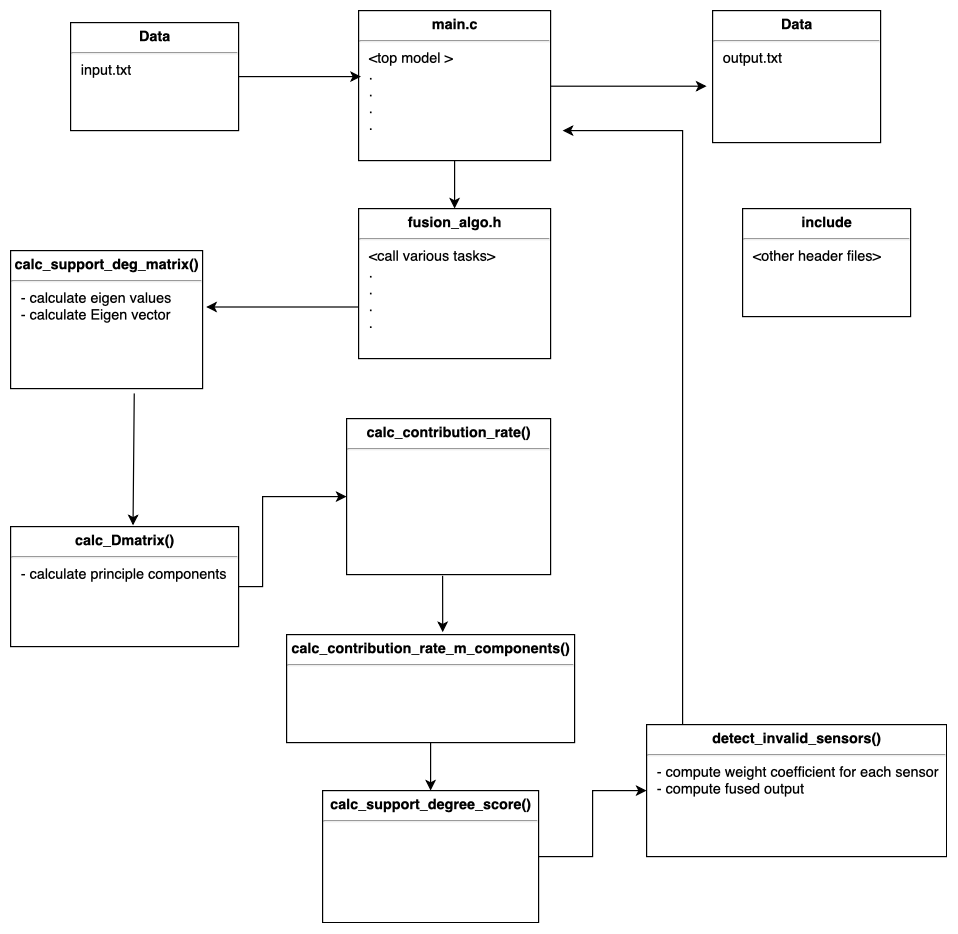

The diagram above was exported from draw.io. Its source (the exported page's mxGraphModel, read from the mxfile embedded in the PNG):
<mxGraphModel dx="932" dy="554" grid="1" gridSize="10" guides="1" tooltips="1" connect="1" arrows="1" fold="1" page="1" pageScale="1.2" pageWidth="1100" pageHeight="850" background="#ffffff" math="0" shadow="0">
  <root>
    <mxCell id="0" />
    <mxCell id="1" parent="0" />
    <mxCell id="24794b860abc3c2d-1" value="&lt;p style=&quot;margin: 4px 0px 0px ; text-align: center&quot;&gt;&lt;b&gt;calc_support_deg_matrix()&lt;/b&gt;&lt;/p&gt;&lt;hr&gt;&lt;p style=&quot;margin: 0px ; margin-left: 8px&quot;&gt;- calculate eigen values&lt;/p&gt;&lt;p style=&quot;margin: 0px ; margin-left: 8px&quot;&gt;- calculate Eigen vector&lt;/p&gt;" style="verticalAlign=top;align=left;overflow=fill;fontSize=12;fontFamily=Helvetica;html=1;rounded=0;shadow=0;comic=0;labelBackgroundColor=none;strokeColor=#000000;strokeWidth=1;fillColor=#ffffff;" parent="1" vertex="1">
      <mxGeometry x="120" y="230" width="160" height="115" as="geometry" />
    </mxCell>
    <mxCell id="q0pHy32DoftriSWAhfwh-14" style="edgeStyle=orthogonalEdgeStyle;rounded=0;orthogonalLoop=1;jettySize=auto;html=1;entryX=1.019;entryY=0.409;entryDx=0;entryDy=0;entryPerimeter=0;" edge="1" parent="1" source="24794b860abc3c2d-17" target="24794b860abc3c2d-1">
      <mxGeometry relative="1" as="geometry">
        <Array as="points">
          <mxPoint x="380" y="277" />
          <mxPoint x="380" y="277" />
        </Array>
      </mxGeometry>
    </mxCell>
    <mxCell id="24794b860abc3c2d-17" value="&lt;p style=&quot;margin: 4px 0px 0px ; text-align: center&quot;&gt;&lt;b&gt;fusion_algo.h&lt;/b&gt;&lt;/p&gt;&lt;hr&gt;&lt;p style=&quot;margin: 0px ; margin-left: 8px&quot;&gt;&amp;lt;call various tasks&amp;gt;&lt;/p&gt;&lt;p style=&quot;margin: 0px ; margin-left: 8px&quot;&gt;.&lt;/p&gt;&lt;p style=&quot;margin: 0px ; margin-left: 8px&quot;&gt;.&lt;/p&gt;&lt;p style=&quot;margin: 0px ; margin-left: 8px&quot;&gt;.&lt;/p&gt;&lt;p style=&quot;margin: 0px ; margin-left: 8px&quot;&gt;.&lt;/p&gt;&lt;p style=&quot;margin: 0px ; margin-left: 8px&quot;&gt;&lt;br&gt;&lt;/p&gt;" style="verticalAlign=top;align=left;overflow=fill;fontSize=12;fontFamily=Helvetica;html=1;rounded=0;shadow=0;comic=0;labelBackgroundColor=none;strokeColor=#000000;strokeWidth=1;fillColor=#ffffff;" parent="1" vertex="1">
      <mxGeometry x="410" y="195" width="160" height="125" as="geometry" />
    </mxCell>
    <mxCell id="q0pHy32DoftriSWAhfwh-26" style="edgeStyle=orthogonalEdgeStyle;rounded=0;orthogonalLoop=1;jettySize=auto;html=1;entryX=0;entryY=0.5;entryDx=0;entryDy=0;" edge="1" parent="1" source="24794b860abc3c2d-18" target="24794b860abc3c2d-21">
      <mxGeometry relative="1" as="geometry">
        <mxPoint x="340" y="440" as="targetPoint" />
        <Array as="points">
          <mxPoint x="330" y="510" />
          <mxPoint x="330" y="435" />
        </Array>
      </mxGeometry>
    </mxCell>
    <mxCell id="24794b860abc3c2d-18" value="&lt;p style=&quot;margin: 4px 0px 0px ; text-align: center&quot;&gt;&lt;b&gt;calc_Dmatrix()&lt;/b&gt;&lt;/p&gt;&lt;hr&gt;&lt;p style=&quot;margin: 0px ; margin-left: 8px&quot;&gt;- calculate principle components&lt;/p&gt;" style="verticalAlign=top;align=left;overflow=fill;fontSize=12;fontFamily=Helvetica;html=1;rounded=0;shadow=0;comic=0;labelBackgroundColor=none;strokeColor=#000000;strokeWidth=1;fillColor=#ffffff;" parent="1" vertex="1">
      <mxGeometry x="120" y="460" width="190" height="100" as="geometry" />
    </mxCell>
    <mxCell id="q0pHy32DoftriSWAhfwh-13" style="edgeStyle=orthogonalEdgeStyle;rounded=0;orthogonalLoop=1;jettySize=auto;html=1;entryX=0.5;entryY=0;entryDx=0;entryDy=0;" edge="1" parent="1" source="24794b860abc3c2d-19" target="24794b860abc3c2d-17">
      <mxGeometry relative="1" as="geometry" />
    </mxCell>
    <mxCell id="q0pHy32DoftriSWAhfwh-34" style="edgeStyle=orthogonalEdgeStyle;rounded=0;orthogonalLoop=1;jettySize=auto;html=1;exitX=1;exitY=0.5;exitDx=0;exitDy=0;" edge="1" parent="1" source="24794b860abc3c2d-19">
      <mxGeometry relative="1" as="geometry">
        <mxPoint x="700" y="93" as="targetPoint" />
      </mxGeometry>
    </mxCell>
    <mxCell id="24794b860abc3c2d-19" value="&lt;p style=&quot;margin: 4px 0px 0px ; text-align: center&quot;&gt;&lt;b&gt;main.c&lt;/b&gt;&lt;/p&gt;&lt;hr&gt;&lt;p style=&quot;margin: 0px ; margin-left: 8px&quot;&gt;&amp;lt;top model &amp;gt;&lt;/p&gt;&lt;p style=&quot;margin: 0px ; margin-left: 8px&quot;&gt;.&lt;/p&gt;&lt;p style=&quot;margin: 0px ; margin-left: 8px&quot;&gt;.&lt;/p&gt;&lt;p style=&quot;margin: 0px ; margin-left: 8px&quot;&gt;.&lt;/p&gt;&lt;p style=&quot;margin: 0px ; margin-left: 8px&quot;&gt;.&lt;/p&gt;&lt;p style=&quot;margin: 0px ; margin-left: 8px&quot;&gt;&lt;br&gt;&lt;/p&gt;" style="verticalAlign=top;align=left;overflow=fill;fontSize=12;fontFamily=Helvetica;html=1;rounded=0;shadow=0;comic=0;labelBackgroundColor=none;strokeColor=#000000;strokeWidth=1;fillColor=#ffffff;" parent="1" vertex="1">
      <mxGeometry x="410" y="30" width="160" height="125" as="geometry" />
    </mxCell>
    <mxCell id="24794b860abc3c2d-21" value="&lt;p style=&quot;margin: 4px 0px 0px ; text-align: center&quot;&gt;&lt;b&gt;calc_contribution_rate()&lt;/b&gt;&lt;/p&gt;&lt;hr&gt;&lt;p style=&quot;margin: 0px ; margin-left: 8px&quot;&gt;&lt;br&gt;&lt;/p&gt;" style="verticalAlign=top;align=left;overflow=fill;fontSize=12;fontFamily=Helvetica;html=1;rounded=0;shadow=0;comic=0;labelBackgroundColor=none;strokeColor=#000000;strokeWidth=1;fillColor=#ffffff;" parent="1" vertex="1">
      <mxGeometry x="400" y="370" width="170" height="130" as="geometry" />
    </mxCell>
    <mxCell id="q0pHy32DoftriSWAhfwh-25" style="edgeStyle=orthogonalEdgeStyle;rounded=0;orthogonalLoop=1;jettySize=auto;html=1;entryX=0;entryY=0.5;entryDx=0;entryDy=0;" edge="1" parent="1" source="24794b860abc3c2d-22" target="24794b860abc3c2d-28">
      <mxGeometry relative="1" as="geometry" />
    </mxCell>
    <mxCell id="24794b860abc3c2d-22" value="&lt;p style=&quot;margin: 4px 0px 0px ; text-align: center&quot;&gt;&lt;b&gt;calc_support_degree_score()&lt;/b&gt;&lt;/p&gt;&lt;hr&gt;&lt;p style=&quot;margin: 0px ; margin-left: 8px&quot;&gt;&lt;br&gt;&lt;/p&gt;" style="verticalAlign=top;align=left;overflow=fill;fontSize=12;fontFamily=Helvetica;html=1;rounded=0;shadow=0;comic=0;labelBackgroundColor=none;strokeColor=#000000;strokeWidth=1;fillColor=#ffffff;" parent="1" vertex="1">
      <mxGeometry x="380" y="680" width="180" height="110" as="geometry" />
    </mxCell>
    <mxCell id="q0pHy32DoftriSWAhfwh-33" style="edgeStyle=orthogonalEdgeStyle;rounded=0;orthogonalLoop=1;jettySize=auto;html=1;entryX=0.013;entryY=0.44;entryDx=0;entryDy=0;entryPerimeter=0;" edge="1" parent="1" source="24794b860abc3c2d-23" target="24794b860abc3c2d-19">
      <mxGeometry relative="1" as="geometry" />
    </mxCell>
    <mxCell id="24794b860abc3c2d-23" value="&lt;p style=&quot;margin: 4px 0px 0px ; text-align: center&quot;&gt;&lt;b&gt;Data&lt;/b&gt;&lt;/p&gt;&lt;hr&gt;&lt;p style=&quot;margin: 0px ; margin-left: 8px&quot;&gt;input.txt&lt;/p&gt;" style="verticalAlign=top;align=left;overflow=fill;fontSize=12;fontFamily=Helvetica;html=1;rounded=0;shadow=0;comic=0;labelBackgroundColor=none;strokeColor=#000000;strokeWidth=1;fillColor=#ffffff;" parent="1" vertex="1">
      <mxGeometry x="170" y="40" width="140" height="90" as="geometry" />
    </mxCell>
    <mxCell id="q0pHy32DoftriSWAhfwh-20" style="edgeStyle=orthogonalEdgeStyle;rounded=0;orthogonalLoop=1;jettySize=auto;html=1;" edge="1" parent="1" source="24794b860abc3c2d-25" target="24794b860abc3c2d-22">
      <mxGeometry relative="1" as="geometry" />
    </mxCell>
    <mxCell id="24794b860abc3c2d-25" value="&lt;p style=&quot;margin: 4px 0px 0px ; text-align: center&quot;&gt;&lt;span style=&quot;text-decoration: none ; font-weight: bold&quot;&gt;calc_contribution_rate_m_components()&lt;/span&gt;&lt;/p&gt;&lt;hr&gt;&lt;p style=&quot;margin: 0px ; margin-left: 8px&quot;&gt;&lt;br&gt;&lt;/p&gt;" style="verticalAlign=top;align=left;overflow=fill;fontSize=12;fontFamily=Helvetica;html=1;rounded=0;shadow=0;comic=0;labelBackgroundColor=none;strokeColor=#000000;strokeWidth=1;fillColor=#ffffff;" parent="1" vertex="1">
      <mxGeometry x="350" y="550" width="240" height="90" as="geometry" />
    </mxCell>
    <mxCell id="24794b860abc3c2d-26" value="&lt;p style=&quot;margin: 4px 0px 0px ; text-align: center&quot;&gt;&lt;b&gt;Data&lt;/b&gt;&lt;/p&gt;&lt;hr&gt;&lt;p style=&quot;margin: 0px ; margin-left: 8px&quot;&gt;output.txt&lt;/p&gt;" style="verticalAlign=top;align=left;overflow=fill;fontSize=12;fontFamily=Helvetica;html=1;rounded=0;shadow=0;comic=0;labelBackgroundColor=none;strokeColor=#000000;strokeWidth=1;fillColor=#ffffff;" parent="1" vertex="1">
      <mxGeometry x="705" y="30" width="140" height="110" as="geometry" />
    </mxCell>
    <mxCell id="24794b860abc3c2d-27" value="&lt;p style=&quot;margin: 4px 0px 0px ; text-align: center&quot;&gt;&lt;b&gt;include&lt;/b&gt;&lt;/p&gt;&lt;hr&gt;&lt;p style=&quot;margin: 0px ; margin-left: 8px&quot;&gt;&amp;lt;other header files&amp;gt;&lt;/p&gt;" style="verticalAlign=top;align=left;overflow=fill;fontSize=12;fontFamily=Helvetica;html=1;rounded=0;shadow=0;comic=0;labelBackgroundColor=none;strokeColor=#000000;strokeWidth=1;fillColor=#ffffff;" parent="1" vertex="1">
      <mxGeometry x="730" y="195" width="140" height="90" as="geometry" />
    </mxCell>
    <mxCell id="q0pHy32DoftriSWAhfwh-36" style="edgeStyle=orthogonalEdgeStyle;rounded=0;orthogonalLoop=1;jettySize=auto;html=1;" edge="1" parent="1" source="24794b860abc3c2d-28">
      <mxGeometry relative="1" as="geometry">
        <mxPoint x="580" y="130" as="targetPoint" />
        <Array as="points">
          <mxPoint x="680" y="130" />
        </Array>
      </mxGeometry>
    </mxCell>
    <mxCell id="24794b860abc3c2d-28" value="&lt;p style=&quot;margin: 4px 0px 0px ; text-align: center&quot;&gt;&lt;b&gt;detect_invalid_sensors()&lt;/b&gt;&lt;/p&gt;&lt;hr&gt;&lt;p style=&quot;margin: 0px ; margin-left: 8px&quot;&gt;- compute weight coefficient for each sensor&lt;/p&gt;&lt;p style=&quot;margin: 0px ; margin-left: 8px&quot;&gt;- compute fused output&lt;/p&gt;" style="verticalAlign=top;align=left;overflow=fill;fontSize=12;fontFamily=Helvetica;html=1;rounded=0;shadow=0;comic=0;labelBackgroundColor=none;strokeColor=#000000;strokeWidth=1;fillColor=#ffffff;" parent="1" vertex="1">
      <mxGeometry x="650" y="625" width="250" height="110" as="geometry" />
    </mxCell>
    <mxCell id="q0pHy32DoftriSWAhfwh-30" value="" style="endArrow=classic;html=1;exitX=0.644;exitY=1.035;exitDx=0;exitDy=0;entryX=0.537;entryY=-0.01;entryDx=0;entryDy=0;entryPerimeter=0;exitPerimeter=0;" edge="1" parent="1" source="24794b860abc3c2d-1" target="24794b860abc3c2d-18">
      <mxGeometry width="50" height="50" relative="1" as="geometry">
        <mxPoint x="150" y="440" as="sourcePoint" />
        <mxPoint x="200" y="390" as="targetPoint" />
      </mxGeometry>
    </mxCell>
    <mxCell id="q0pHy32DoftriSWAhfwh-31" value="" style="endArrow=classic;html=1;entryX=0.542;entryY=-0.022;entryDx=0;entryDy=0;entryPerimeter=0;" edge="1" parent="1" target="24794b860abc3c2d-25">
      <mxGeometry width="50" height="50" relative="1" as="geometry">
        <mxPoint x="480" y="501" as="sourcePoint" />
        <mxPoint x="485" y="500" as="targetPoint" />
      </mxGeometry>
    </mxCell>
  </root>
</mxGraphModel>